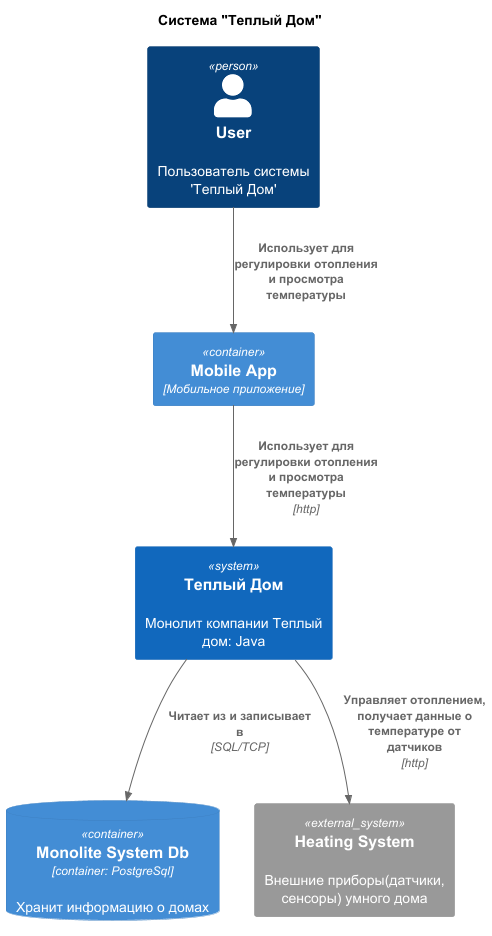

The diagram above was rendered by PlantUML. Its source (embedded in the PNG):
@startuml
title Система "Теплый Дом"
top to bottom direction

!includeurl https://raw.githubusercontent.com/RicardoNiepel/C4-PlantUML/master/C4_Component.puml



Person(user, "User", "Пользователь системы 'Теплый Дом'")

Container(mobileApp, "Mobile App", "Мобильное приложение")

System(monoliteSystem, "Теплый Дом", "Монолит компании Теплый дом: Java")
ContainerDb(monoliteSystemDb, "Monolite System Db", "container: PostgreSql", "Хранит информацию о домах")
System_Ext(heatingSystem, "Heating System", "Внешние приборы(датчики, сенсоры) умного дома")

Rel(user, mobileApp, "Использует для регулировки отопления и просмотра температуры")
Rel(mobileApp, monoliteSystem, "Использует для регулировки отопления и просмотра температуры", "http")
Rel(monoliteSystem, monoliteSystemDb, "Читает из и записывает в ", "SQL/TCP")
Rel(monoliteSystem, heatingSystem, "Управляет отоплением, получает данные о температуре от датчиков", "http")

@enduml